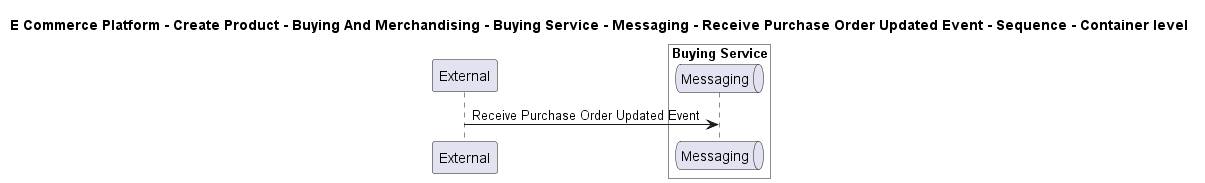

The diagram above was rendered by PlantUML. Its source (embedded in the PNG):
@startuml

title E Commerce Platform - Create Product - Buying And Merchandising - Buying Service - Messaging - Receive Purchase Order Updated Event - Sequence - Container level

participant "External" as C4InterFlow.SoftwareSystems.ExternalSystem

box "Buying Service" #White
    queue "Messaging" as ECommercePlatform.CreateProduct.BuyingAndMerchandising.SoftwareSystems.BuyingService.Containers.Messaging
end box


C4InterFlow.SoftwareSystems.ExternalSystem -> ECommercePlatform.CreateProduct.BuyingAndMerchandising.SoftwareSystems.BuyingService.Containers.Messaging : Receive Purchase Order Updated Event


@enduml